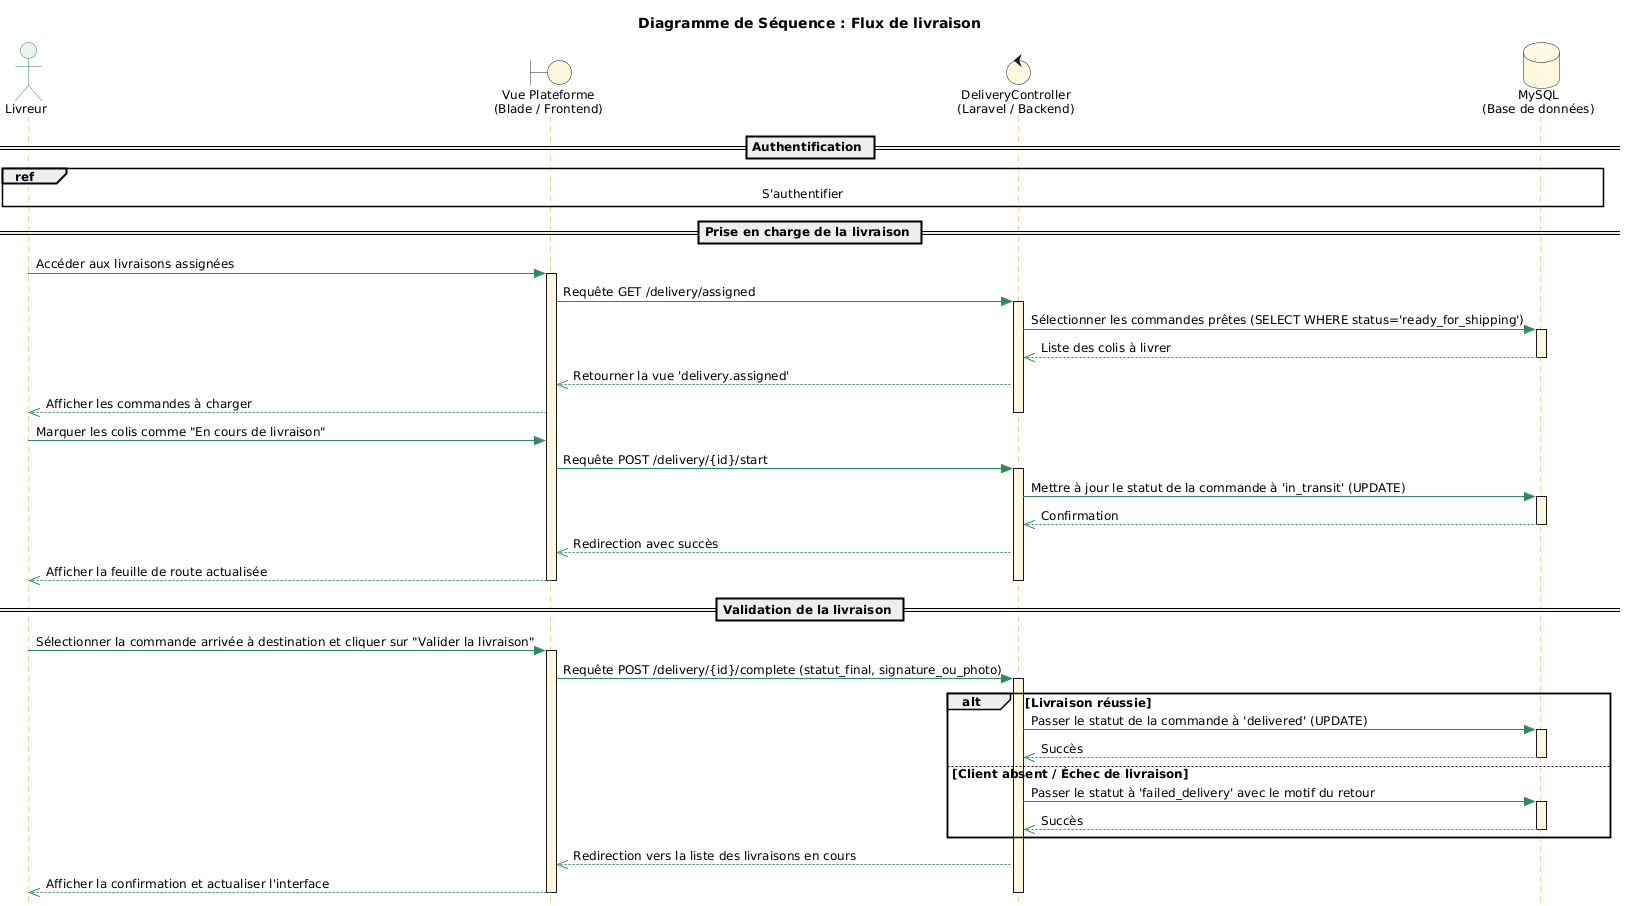

The diagram above was rendered by PlantUML. Its source (embedded in the PNG):
@startuml
title Diagramme de Séquence : Flux de livraison

skinparam style strictuml
skinparam shadowing false
skinparam DefaultFontSize 12

skinparam sequence {
    ArrowColor #2E8B57
    LifeLineBorderColor #DAA520
    LifeLineBackgroundColor #FFF8E1
    
    ParticipantBackgroundColor #FFF8E1
    ParticipantBorderColor #DAA520
    ParticipantFontSize 14
    
    ActorBackgroundColor #E8F5E9
    ActorBorderColor #2E8B57
    
    GroupHeaderFontColor #000000
    GroupFontColor #000000
}

actor "Livreur" as L #E8F5E9
boundary "Vue Plateforme\n(Blade / Frontend)" as Vue #FFF8E1
control "DeliveryController\n(Laravel / Backend)" as Ctrl #FFF8E1
database "MySQL\n(Base de données)" as DB #FFF8E1

== Authentification ==
ref over L, DB : S'authentifier

== Prise en charge de la livraison ==

L -> Vue : Accéder aux livraisons assignées
activate Vue

Vue -> Ctrl : Requête GET /delivery/assigned
activate Ctrl

    Ctrl -> DB : Sélectionner les commandes prêtes (SELECT WHERE status='ready_for_shipping')
    activate DB
    DB -->> Ctrl : Liste des colis à livrer
    deactivate DB
    
    Ctrl -->> Vue : Retourner la vue 'delivery.assigned'
    Vue -->> L : Afficher les commandes à charger
deactivate Ctrl

L -> Vue : Marquer les colis comme "En cours de livraison"
Vue -> Ctrl : Requête POST /delivery/{id}/start
activate Ctrl

    Ctrl -> DB : Mettre à jour le statut de la commande à 'in_transit' (UPDATE)
    activate DB
    DB -->> Ctrl : Confirmation
    deactivate DB
    
    Ctrl -->> Vue : Redirection avec succès
    Vue -->> L : Afficher la feuille de route actualisée
deactivate Ctrl
deactivate Vue

== Validation de la livraison ==

L -> Vue : Sélectionner la commande arrivée à destination et cliquer sur "Valider la livraison"
activate Vue

Vue -> Ctrl : Requête POST /delivery/{id}/complete (statut_final, signature_ou_photo)
activate Ctrl

    alt Livraison réussie
        Ctrl -> DB : Passer le statut de la commande à 'delivered' (UPDATE)
        activate DB
        DB -->> Ctrl : Succès
        deactivate DB
        
    else Client absent / Échec de livraison
        Ctrl -> DB : Passer le statut à 'failed_delivery' avec le motif du retour
        activate DB
        DB -->> Ctrl : Succès
        deactivate DB
    end

    Ctrl -->> Vue : Redirection vers la liste des livraisons en cours
    Vue -->> L : Afficher la confirmation et actualiser l'interface
deactivate Ctrl
deactivate Vue
@enduml